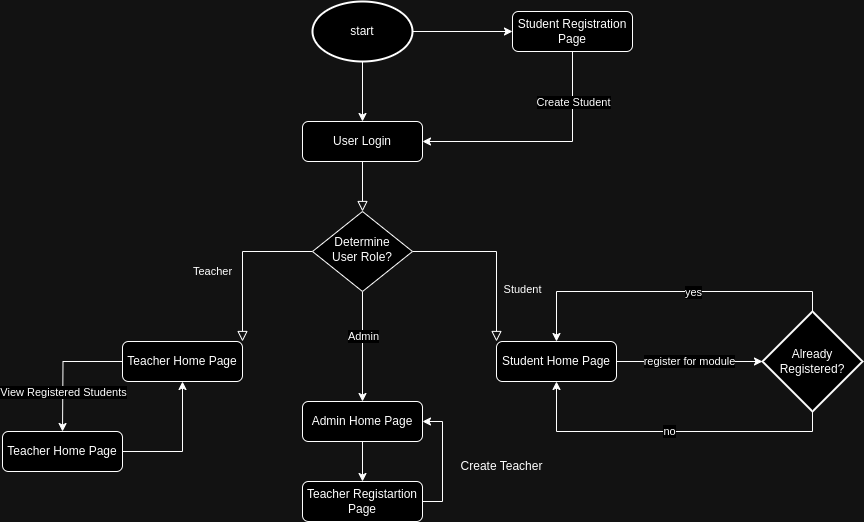

The diagram above was exported from draw.io. Its source (the exported page's mxGraphModel, read from the mxfile embedded in the PNG):
<mxGraphModel dx="2204" dy="1923" grid="1" gridSize="10" guides="1" tooltips="1" connect="1" arrows="1" fold="1" page="1" pageScale="1" pageWidth="827" pageHeight="1169" math="0" shadow="0">
  <root>
    <mxCell id="WIyWlLk6GJQsqaUBKTNV-0" />
    <mxCell id="WIyWlLk6GJQsqaUBKTNV-1" parent="WIyWlLk6GJQsqaUBKTNV-0" />
    <mxCell id="WIyWlLk6GJQsqaUBKTNV-2" value="" style="rounded=0;html=1;jettySize=auto;orthogonalLoop=1;fontSize=11;endArrow=block;endFill=0;endSize=8;strokeWidth=1;shadow=0;labelBackgroundColor=none;edgeStyle=orthogonalEdgeStyle;" parent="WIyWlLk6GJQsqaUBKTNV-1" source="WIyWlLk6GJQsqaUBKTNV-3" target="WIyWlLk6GJQsqaUBKTNV-6" edge="1">
      <mxGeometry relative="1" as="geometry" />
    </mxCell>
    <mxCell id="WIyWlLk6GJQsqaUBKTNV-3" value="User Login" style="rounded=1;whiteSpace=wrap;html=1;fontSize=12;glass=0;strokeWidth=1;shadow=0;" parent="WIyWlLk6GJQsqaUBKTNV-1" vertex="1">
      <mxGeometry x="160" y="80" width="120" height="40" as="geometry" />
    </mxCell>
    <mxCell id="WIyWlLk6GJQsqaUBKTNV-4" value="Teacher" style="rounded=0;html=1;jettySize=auto;orthogonalLoop=1;fontSize=11;endArrow=block;endFill=0;endSize=8;strokeWidth=1;shadow=0;labelBackgroundColor=none;edgeStyle=orthogonalEdgeStyle;entryX=1;entryY=0;entryDx=0;entryDy=0;" parent="WIyWlLk6GJQsqaUBKTNV-1" source="WIyWlLk6GJQsqaUBKTNV-6" target="A5hno8_YDEC4DSkfD77--5" edge="1">
      <mxGeometry x="0.125" y="-30" relative="1" as="geometry">
        <mxPoint as="offset" />
        <mxPoint x="40" y="210" as="targetPoint" />
      </mxGeometry>
    </mxCell>
    <mxCell id="WIyWlLk6GJQsqaUBKTNV-5" value="Student" style="edgeStyle=orthogonalEdgeStyle;rounded=0;html=1;jettySize=auto;orthogonalLoop=1;fontSize=11;endArrow=block;endFill=0;endSize=8;strokeWidth=1;shadow=0;labelBackgroundColor=none;entryX=0;entryY=0;entryDx=0;entryDy=0;" parent="WIyWlLk6GJQsqaUBKTNV-1" source="WIyWlLk6GJQsqaUBKTNV-6" target="WIyWlLk6GJQsqaUBKTNV-7" edge="1">
      <mxGeometry x="0.4017" y="26" relative="1" as="geometry">
        <mxPoint as="offset" />
      </mxGeometry>
    </mxCell>
    <mxCell id="A5hno8_YDEC4DSkfD77--0" style="edgeStyle=orthogonalEdgeStyle;rounded=0;orthogonalLoop=1;jettySize=auto;html=1;entryX=0.5;entryY=0;entryDx=0;entryDy=0;" edge="1" parent="WIyWlLk6GJQsqaUBKTNV-1" source="WIyWlLk6GJQsqaUBKTNV-6" target="A5hno8_YDEC4DSkfD77--1">
      <mxGeometry relative="1" as="geometry">
        <mxPoint x="220" y="350" as="targetPoint" />
      </mxGeometry>
    </mxCell>
    <mxCell id="A5hno8_YDEC4DSkfD77--4" value="Admin" style="edgeLabel;html=1;align=center;verticalAlign=middle;resizable=0;points=[];" vertex="1" connectable="0" parent="A5hno8_YDEC4DSkfD77--0">
      <mxGeometry x="-0.205" y="3" relative="1" as="geometry">
        <mxPoint x="-3" as="offset" />
      </mxGeometry>
    </mxCell>
    <mxCell id="WIyWlLk6GJQsqaUBKTNV-6" value="Determine&lt;br&gt;User Role?" style="rhombus;whiteSpace=wrap;html=1;shadow=0;fontFamily=Helvetica;fontSize=12;align=center;strokeWidth=1;spacing=6;spacingTop=-4;" parent="WIyWlLk6GJQsqaUBKTNV-1" vertex="1">
      <mxGeometry x="170" y="170" width="100" height="80" as="geometry" />
    </mxCell>
    <mxCell id="WIyWlLk6GJQsqaUBKTNV-7" value="Student Home Page" style="rounded=1;whiteSpace=wrap;html=1;fontSize=12;glass=0;strokeWidth=1;shadow=0;" parent="WIyWlLk6GJQsqaUBKTNV-1" vertex="1">
      <mxGeometry x="354" y="300" width="120" height="40" as="geometry" />
    </mxCell>
    <mxCell id="A5hno8_YDEC4DSkfD77--14" style="edgeStyle=orthogonalEdgeStyle;rounded=0;orthogonalLoop=1;jettySize=auto;html=1;" edge="1" parent="WIyWlLk6GJQsqaUBKTNV-1" source="A5hno8_YDEC4DSkfD77--1" target="A5hno8_YDEC4DSkfD77--13">
      <mxGeometry relative="1" as="geometry" />
    </mxCell>
    <mxCell id="A5hno8_YDEC4DSkfD77--1" value="Admin Home Page" style="rounded=1;whiteSpace=wrap;html=1;fontSize=12;glass=0;strokeWidth=1;shadow=0;" vertex="1" parent="WIyWlLk6GJQsqaUBKTNV-1">
      <mxGeometry x="160" y="360" width="120" height="40" as="geometry" />
    </mxCell>
    <mxCell id="A5hno8_YDEC4DSkfD77--19" style="edgeStyle=orthogonalEdgeStyle;rounded=0;orthogonalLoop=1;jettySize=auto;html=1;" edge="1" parent="WIyWlLk6GJQsqaUBKTNV-1" source="A5hno8_YDEC4DSkfD77--5">
      <mxGeometry relative="1" as="geometry">
        <mxPoint x="-80" y="390" as="targetPoint" />
      </mxGeometry>
    </mxCell>
    <mxCell id="A5hno8_YDEC4DSkfD77--20" value="View Registered Students" style="edgeLabel;html=1;align=center;verticalAlign=middle;resizable=0;points=[];" vertex="1" connectable="0" parent="A5hno8_YDEC4DSkfD77--19">
      <mxGeometry x="-0.0719" relative="1" as="geometry">
        <mxPoint y="30" as="offset" />
      </mxGeometry>
    </mxCell>
    <mxCell id="A5hno8_YDEC4DSkfD77--5" value="Teacher Home Page" style="rounded=1;whiteSpace=wrap;html=1;fontSize=12;glass=0;strokeWidth=1;shadow=0;" vertex="1" parent="WIyWlLk6GJQsqaUBKTNV-1">
      <mxGeometry x="-20" y="300" width="120" height="40" as="geometry" />
    </mxCell>
    <mxCell id="A5hno8_YDEC4DSkfD77--7" style="edgeStyle=orthogonalEdgeStyle;rounded=0;orthogonalLoop=1;jettySize=auto;html=1;entryX=0.5;entryY=0;entryDx=0;entryDy=0;exitX=0.5;exitY=1;exitDx=0;exitDy=0;exitPerimeter=0;" edge="1" parent="WIyWlLk6GJQsqaUBKTNV-1" source="A5hno8_YDEC4DSkfD77--17" target="WIyWlLk6GJQsqaUBKTNV-3">
      <mxGeometry relative="1" as="geometry">
        <mxPoint x="220" y="30" as="sourcePoint" />
      </mxGeometry>
    </mxCell>
    <mxCell id="A5hno8_YDEC4DSkfD77--10" style="edgeStyle=orthogonalEdgeStyle;rounded=0;orthogonalLoop=1;jettySize=auto;html=1;exitX=1;exitY=0.5;exitDx=0;exitDy=0;exitPerimeter=0;" edge="1" parent="WIyWlLk6GJQsqaUBKTNV-1" source="A5hno8_YDEC4DSkfD77--17" target="A5hno8_YDEC4DSkfD77--9">
      <mxGeometry relative="1" as="geometry">
        <mxPoint x="270" y="-20" as="sourcePoint" />
      </mxGeometry>
    </mxCell>
    <mxCell id="A5hno8_YDEC4DSkfD77--11" style="edgeStyle=orthogonalEdgeStyle;rounded=0;orthogonalLoop=1;jettySize=auto;html=1;entryX=1;entryY=0.5;entryDx=0;entryDy=0;" edge="1" parent="WIyWlLk6GJQsqaUBKTNV-1" source="A5hno8_YDEC4DSkfD77--9" target="WIyWlLk6GJQsqaUBKTNV-3">
      <mxGeometry relative="1" as="geometry">
        <mxPoint x="430" y="100" as="targetPoint" />
        <Array as="points">
          <mxPoint x="430" y="100" />
        </Array>
      </mxGeometry>
    </mxCell>
    <mxCell id="A5hno8_YDEC4DSkfD77--12" value="Create Student" style="edgeLabel;html=1;align=center;verticalAlign=middle;resizable=0;points=[];" vertex="1" connectable="0" parent="A5hno8_YDEC4DSkfD77--11">
      <mxGeometry x="-0.6633" y="3" relative="1" as="geometry">
        <mxPoint x="-3" y="10" as="offset" />
      </mxGeometry>
    </mxCell>
    <mxCell id="A5hno8_YDEC4DSkfD77--9" value="Student Registration Page" style="rounded=1;whiteSpace=wrap;html=1;fontSize=12;glass=0;strokeWidth=1;shadow=0;" vertex="1" parent="WIyWlLk6GJQsqaUBKTNV-1">
      <mxGeometry x="370" y="-30" width="120" height="40" as="geometry" />
    </mxCell>
    <mxCell id="A5hno8_YDEC4DSkfD77--15" style="edgeStyle=orthogonalEdgeStyle;rounded=0;orthogonalLoop=1;jettySize=auto;html=1;entryX=1;entryY=0.5;entryDx=0;entryDy=0;" edge="1" parent="WIyWlLk6GJQsqaUBKTNV-1" source="A5hno8_YDEC4DSkfD77--13" target="A5hno8_YDEC4DSkfD77--1">
      <mxGeometry relative="1" as="geometry">
        <Array as="points">
          <mxPoint x="300" y="460" />
          <mxPoint x="300" y="380" />
        </Array>
      </mxGeometry>
    </mxCell>
    <mxCell id="A5hno8_YDEC4DSkfD77--13" value="Teacher Registartion Page" style="rounded=1;whiteSpace=wrap;html=1;fontSize=12;glass=0;strokeWidth=1;shadow=0;" vertex="1" parent="WIyWlLk6GJQsqaUBKTNV-1">
      <mxGeometry x="160" y="440" width="120" height="40" as="geometry" />
    </mxCell>
    <mxCell id="A5hno8_YDEC4DSkfD77--16" value="Create Teacher" style="text;html=1;align=center;verticalAlign=middle;resizable=0;points=[];autosize=1;strokeColor=none;fillColor=none;" vertex="1" parent="WIyWlLk6GJQsqaUBKTNV-1">
      <mxGeometry x="304" y="410" width="110" height="30" as="geometry" />
    </mxCell>
    <mxCell id="A5hno8_YDEC4DSkfD77--17" value="start" style="strokeWidth=2;html=1;shape=mxgraph.flowchart.start_1;whiteSpace=wrap;" vertex="1" parent="WIyWlLk6GJQsqaUBKTNV-1">
      <mxGeometry x="170" y="-40" width="100" height="60" as="geometry" />
    </mxCell>
    <mxCell id="A5hno8_YDEC4DSkfD77--22" style="edgeStyle=orthogonalEdgeStyle;rounded=0;orthogonalLoop=1;jettySize=auto;html=1;entryX=0.5;entryY=1;entryDx=0;entryDy=0;" edge="1" parent="WIyWlLk6GJQsqaUBKTNV-1" source="A5hno8_YDEC4DSkfD77--21" target="A5hno8_YDEC4DSkfD77--5">
      <mxGeometry relative="1" as="geometry">
        <Array as="points">
          <mxPoint x="40" y="410" />
        </Array>
      </mxGeometry>
    </mxCell>
    <mxCell id="A5hno8_YDEC4DSkfD77--21" value="Teacher Home Page" style="rounded=1;whiteSpace=wrap;html=1;fontSize=12;glass=0;strokeWidth=1;shadow=0;" vertex="1" parent="WIyWlLk6GJQsqaUBKTNV-1">
      <mxGeometry x="-140" y="390" width="120" height="40" as="geometry" />
    </mxCell>
    <mxCell id="A5hno8_YDEC4DSkfD77--25" value="no" style="edgeStyle=orthogonalEdgeStyle;rounded=0;orthogonalLoop=1;jettySize=auto;html=1;entryX=0.5;entryY=1;entryDx=0;entryDy=0;" edge="1" parent="WIyWlLk6GJQsqaUBKTNV-1" source="A5hno8_YDEC4DSkfD77--23" target="WIyWlLk6GJQsqaUBKTNV-7">
      <mxGeometry relative="1" as="geometry">
        <mxPoint x="670" y="440" as="targetPoint" />
        <Array as="points">
          <mxPoint x="670" y="390" />
          <mxPoint x="414" y="390" />
        </Array>
      </mxGeometry>
    </mxCell>
    <mxCell id="A5hno8_YDEC4DSkfD77--26" style="edgeStyle=orthogonalEdgeStyle;rounded=0;orthogonalLoop=1;jettySize=auto;html=1;entryX=0.5;entryY=0;entryDx=0;entryDy=0;" edge="1" parent="WIyWlLk6GJQsqaUBKTNV-1" source="A5hno8_YDEC4DSkfD77--23" target="WIyWlLk6GJQsqaUBKTNV-7">
      <mxGeometry relative="1" as="geometry">
        <mxPoint x="630" y="210" as="targetPoint" />
        <Array as="points">
          <mxPoint x="670" y="250" />
          <mxPoint x="414" y="250" />
        </Array>
      </mxGeometry>
    </mxCell>
    <mxCell id="A5hno8_YDEC4DSkfD77--27" value="yes" style="edgeLabel;html=1;align=center;verticalAlign=middle;resizable=0;points=[];" vertex="1" connectable="0" parent="A5hno8_YDEC4DSkfD77--26">
      <mxGeometry x="-0.2956" y="1" relative="1" as="geometry">
        <mxPoint x="-25" y="-1" as="offset" />
      </mxGeometry>
    </mxCell>
    <mxCell id="A5hno8_YDEC4DSkfD77--23" value="Already&lt;br&gt;Registered?" style="strokeWidth=2;html=1;shape=mxgraph.flowchart.decision;whiteSpace=wrap;" vertex="1" parent="WIyWlLk6GJQsqaUBKTNV-1">
      <mxGeometry x="620" y="270" width="100" height="100" as="geometry" />
    </mxCell>
    <mxCell id="A5hno8_YDEC4DSkfD77--24" value="register for module" style="edgeStyle=orthogonalEdgeStyle;rounded=0;orthogonalLoop=1;jettySize=auto;html=1;entryX=0;entryY=0.5;entryDx=0;entryDy=0;entryPerimeter=0;" edge="1" parent="WIyWlLk6GJQsqaUBKTNV-1" source="WIyWlLk6GJQsqaUBKTNV-7" target="A5hno8_YDEC4DSkfD77--23">
      <mxGeometry relative="1" as="geometry" />
    </mxCell>
  </root>
</mxGraphModel>